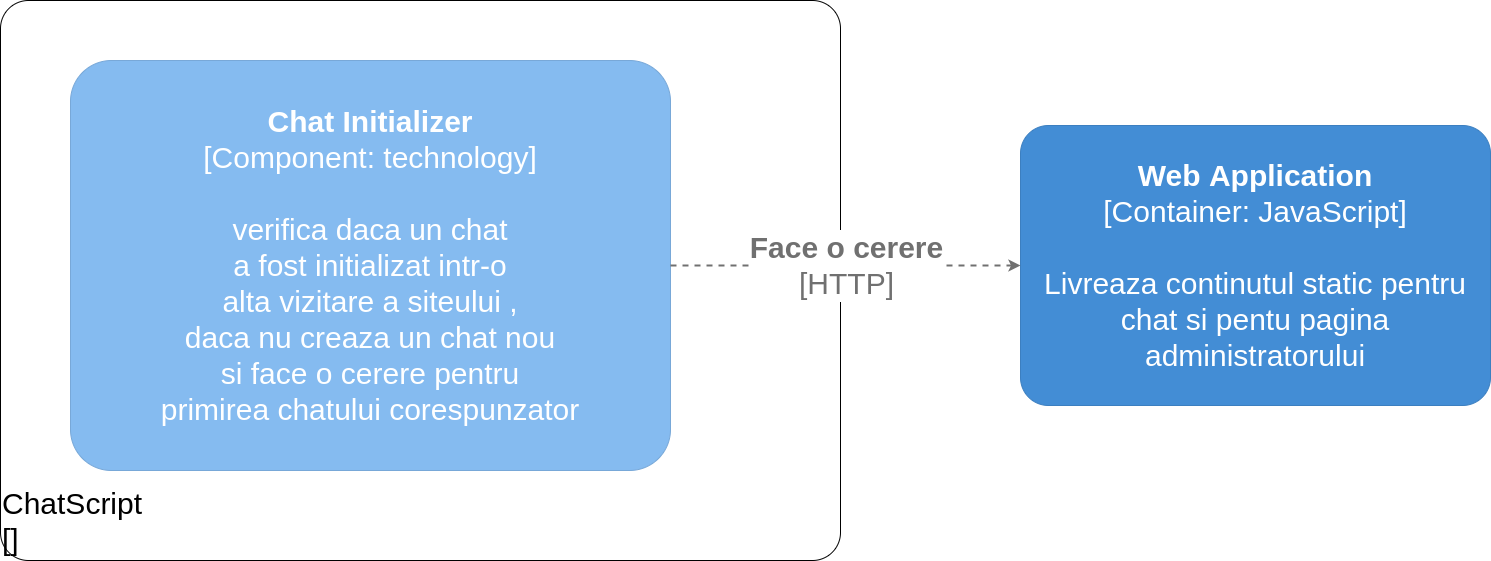

The diagram above was exported from draw.io. Its source (the exported page's mxGraphModel, read from the mxfile embedded in the PNG):
<mxGraphModel dx="3671" dy="1522" grid="1" gridSize="10" guides="1" tooltips="1" connect="1" arrows="1" fold="1" page="1" pageScale="1" pageWidth="827" pageHeight="1169" math="0" shadow="0">
  <root>
    <mxCell id="0" />
    <mxCell id="1" parent="0" />
    <object placeholders="1" c4Name="Web Application" c4Type="Container" c4Technology="JavaScript" c4Description="Livreaza continutul static pentru chat si pentu pagina administratorului" label="&lt;b style=&quot;font-size: 30px;&quot;&gt;%c4Name%&lt;/b&gt;&lt;div style=&quot;font-size: 30px;&quot;&gt;[%c4Type%: %c4Technology%]&lt;/div&gt;&lt;br style=&quot;font-size: 30px;&quot;&gt;&lt;div style=&quot;font-size: 30px;&quot;&gt;%c4Description%&lt;/div&gt;" id="42MwVDSx2arR-wDK26Vb-1">
      <mxCell style="rounded=1;whiteSpace=wrap;html=1;labelBackgroundColor=none;fillColor=#438DD5;fontColor=#ffffff;align=center;arcSize=10;strokeColor=#3C7FC0;metaEdit=1;metaData={&quot;c4Type&quot;:{&quot;editable&quot;:false}};points=[[0.25,0,0],[0.5,0,0],[0.75,0,0],[1,0.25,0],[1,0.5,0],[1,0.75,0],[0.75,1,0],[0.5,1,0],[0.25,1,0],[0,0.75,0],[0,0.5,0],[0,0.25,0]];fontSize=30;" vertex="1" parent="1">
        <mxGeometry x="250" y="165" width="470" height="280" as="geometry" />
      </mxCell>
    </object>
    <object placeholders="1" c4Name="ChatScript" c4Type="ExecutionEnvironment" c4Application="" label="&lt;div style=&quot;text-align: left; font-size: 30px;&quot;&gt;%c4Name%&lt;/div&gt;&lt;div style=&quot;text-align: left; font-size: 30px;&quot;&gt;[%c4Application%]&lt;/div&gt;" id="42MwVDSx2arR-wDK26Vb-2">
      <mxCell style="rounded=1;whiteSpace=wrap;html=1;labelBackgroundColor=none;fillColor=#ffffff;fontColor=#000000;align=left;arcSize=5;strokeColor=#000000;verticalAlign=bottom;metaEdit=1;metaData={&quot;c4Type&quot;:{&quot;editable&quot;:false}};points=[[0.25,0,0],[0.5,0,0],[0.75,0,0],[1,0.25,0],[1,0.5,0],[1,0.75,0],[0.75,1,0],[0.5,1,0],[0.25,1,0],[0,0.75,0],[0,0.5,0],[0,0.25,0]];fontSize=30;" vertex="1" parent="1">
        <mxGeometry x="-770" y="40" width="840" height="560" as="geometry" />
      </mxCell>
    </object>
    <object placeholders="1" c4Name="Chat Initializer" c4Type="Component" c4Technology="technology" c4Description="verifica daca un chat&#10;a fost initializat intr-o&#10;alta vizitare a siteului ,&#10;daca nu creaza un chat nou&#10;si face o cerere pentru&#10;primirea chatului corespunzator " label="&lt;b style=&quot;font-size: 30px;&quot;&gt;%c4Name%&lt;/b&gt;&lt;div style=&quot;font-size: 30px;&quot;&gt;[%c4Type%: %c4Technology%]&lt;/div&gt;&lt;br style=&quot;font-size: 30px;&quot;&gt;&lt;div style=&quot;font-size: 30px;&quot;&gt;%c4Description%&lt;/div&gt;" id="42MwVDSx2arR-wDK26Vb-3">
      <mxCell style="rounded=1;whiteSpace=wrap;html=1;labelBackgroundColor=none;fillColor=#85BBF0;fontColor=#ffffff;align=center;arcSize=10;strokeColor=#78A8D8;metaEdit=1;metaData={&quot;c4Type&quot;:{&quot;editable&quot;:false}};points=[[0.25,0,0],[0.5,0,0],[0.75,0,0],[1,0.25,0],[1,0.5,0],[1,0.75,0],[0.75,1,0],[0.5,1,0],[0.25,1,0],[0,0.75,0],[0,0.5,0],[0,0.25,0]];fontSize=30;" vertex="1" parent="1">
        <mxGeometry x="-700" y="100" width="600" height="410" as="geometry" />
      </mxCell>
    </object>
    <object placeholders="1" c4Type="Relationship" c4Technology="HTTP" c4Description="Face o cerere" label="&lt;div style=&quot;text-align: left; font-size: 30px;&quot;&gt;&lt;div style=&quot;text-align: center; font-size: 30px;&quot;&gt;&lt;b style=&quot;font-size: 30px;&quot;&gt;%c4Description%&lt;/b&gt;&lt;/div&gt;&lt;div style=&quot;text-align: center; font-size: 30px;&quot;&gt;[%c4Technology%]&lt;/div&gt;&lt;/div&gt;" id="42MwVDSx2arR-wDK26Vb-5">
      <mxCell style="edgeStyle=none;rounded=0;html=1;jettySize=auto;orthogonalLoop=1;strokeColor=#707070;strokeWidth=2;fontColor=#707070;jumpStyle=none;dashed=1;metaEdit=1;metaData={&quot;c4Type&quot;:{&quot;editable&quot;:false}};exitX=1;exitY=0.5;exitDx=0;exitDy=0;exitPerimeter=0;fontSize=30;" edge="1" parent="1" source="42MwVDSx2arR-wDK26Vb-3" target="42MwVDSx2arR-wDK26Vb-1">
        <mxGeometry width="160" relative="1" as="geometry">
          <mxPoint x="360" y="550" as="sourcePoint" />
          <mxPoint x="520" y="550" as="targetPoint" />
        </mxGeometry>
      </mxCell>
    </object>
  </root>
</mxGraphModel>